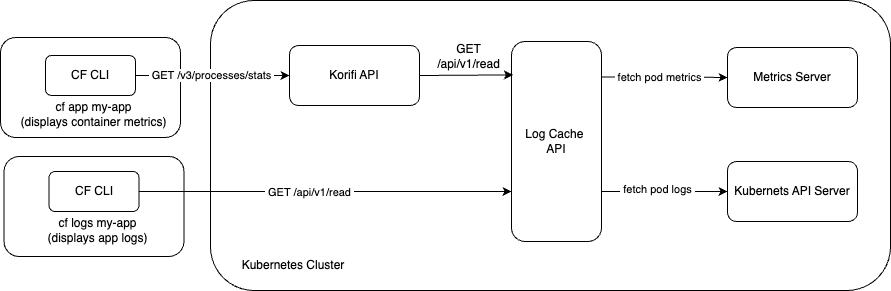

The diagram above was exported from draw.io. Its source (the exported page's mxGraphModel, read from the mxfile embedded in the PNG):
<mxGraphModel dx="1078" dy="1003" grid="1" gridSize="10" guides="1" tooltips="1" connect="1" arrows="1" fold="1" page="1" pageScale="1" pageWidth="850" pageHeight="1100" math="0" shadow="0">
  <root>
    <mxCell id="0" />
    <mxCell id="1" parent="0" />
    <mxCell id="JqA7pykD0qCqcxDsaV56-1" value="&lt;blockquote style=&quot;margin: 0 0 0 40px; border: none; padding: 0px;&quot;&gt;&lt;br&gt;&lt;/blockquote&gt;" style="rounded=1;whiteSpace=wrap;html=1;align=left;" vertex="1" parent="1">
      <mxGeometry x="230" y="223" width="680" height="290" as="geometry" />
    </mxCell>
    <mxCell id="JqA7pykD0qCqcxDsaV56-9" value="Metrics Server" style="rounded=1;whiteSpace=wrap;html=1;" vertex="1" parent="1">
      <mxGeometry x="747" y="270" width="130" height="60" as="geometry" />
    </mxCell>
    <mxCell id="JqA7pykD0qCqcxDsaV56-10" value="Kubernets API Server" style="rounded=1;whiteSpace=wrap;html=1;" vertex="1" parent="1">
      <mxGeometry x="747" y="384" width="130" height="60" as="geometry" />
    </mxCell>
    <mxCell id="JqA7pykD0qCqcxDsaV56-31" style="edgeStyle=orthogonalEdgeStyle;rounded=0;orthogonalLoop=1;jettySize=auto;html=1;exitX=0.983;exitY=0.177;exitDx=0;exitDy=0;entryX=0;entryY=0.5;entryDx=0;entryDy=0;exitPerimeter=0;" edge="1" parent="1" source="JqA7pykD0qCqcxDsaV56-11" target="JqA7pykD0qCqcxDsaV56-9">
      <mxGeometry relative="1" as="geometry" />
    </mxCell>
    <mxCell id="JqA7pykD0qCqcxDsaV56-34" value="&amp;nbsp;fetch pod metrics&amp;nbsp;" style="edgeLabel;html=1;align=center;verticalAlign=middle;resizable=0;points=[];" vertex="1" connectable="0" parent="JqA7pykD0qCqcxDsaV56-31">
      <mxGeometry x="-0.0816" relative="1" as="geometry">
        <mxPoint as="offset" />
      </mxGeometry>
    </mxCell>
    <mxCell id="JqA7pykD0qCqcxDsaV56-33" style="edgeStyle=orthogonalEdgeStyle;rounded=0;orthogonalLoop=1;jettySize=auto;html=1;exitX=1;exitY=0.75;exitDx=0;exitDy=0;entryX=0;entryY=0.5;entryDx=0;entryDy=0;" edge="1" parent="1" source="JqA7pykD0qCqcxDsaV56-11" target="JqA7pykD0qCqcxDsaV56-10">
      <mxGeometry relative="1" as="geometry" />
    </mxCell>
    <mxCell id="JqA7pykD0qCqcxDsaV56-35" value="&amp;nbsp;fetch pod logs&amp;nbsp;" style="edgeLabel;html=1;align=center;verticalAlign=middle;resizable=0;points=[];" vertex="1" connectable="0" parent="JqA7pykD0qCqcxDsaV56-33">
      <mxGeometry x="-0.1256" y="3" relative="1" as="geometry">
        <mxPoint as="offset" />
      </mxGeometry>
    </mxCell>
    <mxCell id="JqA7pykD0qCqcxDsaV56-11" value="Log Cache&amp;nbsp;&lt;div&gt;API&lt;/div&gt;" style="rounded=1;whiteSpace=wrap;html=1;" vertex="1" parent="1">
      <mxGeometry x="531" y="264" width="90" height="200" as="geometry" />
    </mxCell>
    <mxCell id="JqA7pykD0qCqcxDsaV56-12" value="" style="rounded=1;whiteSpace=wrap;html=1;" vertex="1" parent="1">
      <mxGeometry x="20" y="260" width="180" height="100" as="geometry" />
    </mxCell>
    <mxCell id="JqA7pykD0qCqcxDsaV56-14" value="CF CLI" style="rounded=1;whiteSpace=wrap;html=1;" vertex="1" parent="1">
      <mxGeometry x="65" y="278" width="90" height="40" as="geometry" />
    </mxCell>
    <mxCell id="JqA7pykD0qCqcxDsaV56-16" value="cf app my-app&lt;div&gt;(displays container metrics)&lt;/div&gt;" style="text;html=1;align=center;verticalAlign=middle;whiteSpace=wrap;rounded=0;" vertex="1" parent="1">
      <mxGeometry x="31" y="322" width="165" height="30" as="geometry" />
    </mxCell>
    <mxCell id="JqA7pykD0qCqcxDsaV56-17" value="" style="rounded=1;whiteSpace=wrap;html=1;" vertex="1" parent="1">
      <mxGeometry x="23.5" y="379" width="180" height="100" as="geometry" />
    </mxCell>
    <mxCell id="JqA7pykD0qCqcxDsaV56-28" style="edgeStyle=orthogonalEdgeStyle;rounded=0;orthogonalLoop=1;jettySize=auto;html=1;exitX=1;exitY=0.5;exitDx=0;exitDy=0;entryX=0;entryY=0.75;entryDx=0;entryDy=0;" edge="1" parent="1" source="JqA7pykD0qCqcxDsaV56-18" target="JqA7pykD0qCqcxDsaV56-11">
      <mxGeometry relative="1" as="geometry" />
    </mxCell>
    <mxCell id="JqA7pykD0qCqcxDsaV56-29" value="&amp;nbsp;GET /api/v1/read&amp;nbsp;" style="edgeLabel;html=1;align=center;verticalAlign=middle;resizable=0;points=[];" vertex="1" connectable="0" parent="JqA7pykD0qCqcxDsaV56-28">
      <mxGeometry x="-0.0887" relative="1" as="geometry">
        <mxPoint as="offset" />
      </mxGeometry>
    </mxCell>
    <mxCell id="JqA7pykD0qCqcxDsaV56-18" value="CF CLI" style="rounded=1;whiteSpace=wrap;html=1;" vertex="1" parent="1">
      <mxGeometry x="68.5" y="394" width="90" height="40" as="geometry" />
    </mxCell>
    <mxCell id="JqA7pykD0qCqcxDsaV56-19" value="cf logs my-app&lt;div&gt;(displays app logs)&lt;/div&gt;" style="text;html=1;align=center;verticalAlign=middle;whiteSpace=wrap;rounded=0;" vertex="1" parent="1">
      <mxGeometry x="34.5" y="438" width="165" height="30" as="geometry" />
    </mxCell>
    <mxCell id="JqA7pykD0qCqcxDsaV56-21" value="Korifi API" style="rounded=1;whiteSpace=wrap;html=1;" vertex="1" parent="1">
      <mxGeometry x="309" y="268" width="130" height="60" as="geometry" />
    </mxCell>
    <mxCell id="JqA7pykD0qCqcxDsaV56-24" value="Kubernetes Cluster" style="text;html=1;align=center;verticalAlign=middle;whiteSpace=wrap;rounded=0;" vertex="1" parent="1">
      <mxGeometry x="253" y="473" width="120" height="30" as="geometry" />
    </mxCell>
    <mxCell id="JqA7pykD0qCqcxDsaV56-25" value="" style="endArrow=classic;html=1;rounded=0;exitX=1;exitY=0.5;exitDx=0;exitDy=0;entryX=0;entryY=0.5;entryDx=0;entryDy=0;" edge="1" parent="1" source="JqA7pykD0qCqcxDsaV56-14" target="JqA7pykD0qCqcxDsaV56-21">
      <mxGeometry width="50" height="50" relative="1" as="geometry">
        <mxPoint x="440" y="600" as="sourcePoint" />
        <mxPoint x="490" y="550" as="targetPoint" />
      </mxGeometry>
    </mxCell>
    <mxCell id="JqA7pykD0qCqcxDsaV56-26" value="&amp;nbsp;GET /v3/processes/stats&amp;nbsp;" style="edgeLabel;html=1;align=center;verticalAlign=middle;resizable=0;points=[];" vertex="1" connectable="0" parent="JqA7pykD0qCqcxDsaV56-25">
      <mxGeometry x="-0.0224" y="1" relative="1" as="geometry">
        <mxPoint as="offset" />
      </mxGeometry>
    </mxCell>
    <mxCell id="JqA7pykD0qCqcxDsaV56-41" value="" style="endArrow=classic;html=1;rounded=0;exitX=1;exitY=0.5;exitDx=0;exitDy=0;entryX=0.016;entryY=0.167;entryDx=0;entryDy=0;entryPerimeter=0;" edge="1" parent="1" source="JqA7pykD0qCqcxDsaV56-21" target="JqA7pykD0qCqcxDsaV56-11">
      <mxGeometry width="50" height="50" relative="1" as="geometry">
        <mxPoint x="400" y="600" as="sourcePoint" />
        <mxPoint x="450" y="550" as="targetPoint" />
      </mxGeometry>
    </mxCell>
    <mxCell id="JqA7pykD0qCqcxDsaV56-43" value="GET&lt;div&gt;/api/v1/read&lt;/div&gt;" style="text;html=1;align=center;verticalAlign=middle;whiteSpace=wrap;rounded=0;" vertex="1" parent="1">
      <mxGeometry x="450" y="264" width="77" height="30" as="geometry" />
    </mxCell>
  </root>
</mxGraphModel>